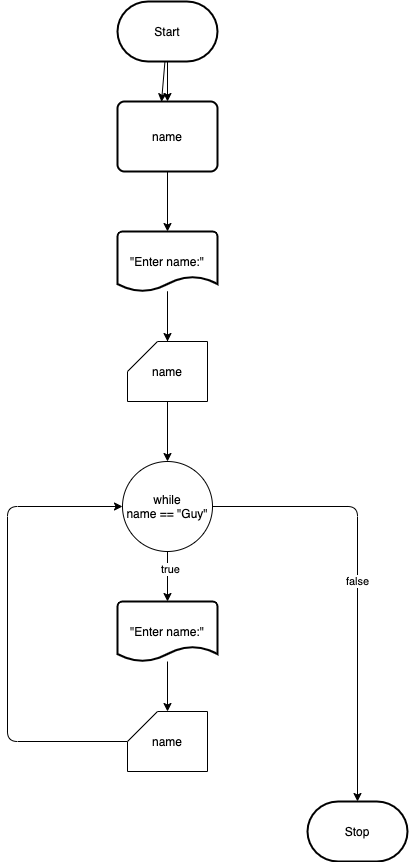

The diagram above was exported from draw.io. Its source (the exported page's mxGraphModel, read from the mxfile embedded in the PNG):
<mxGraphModel dx="706" dy="584" grid="1" gridSize="10" guides="1" tooltips="1" connect="1" arrows="1" fold="1" page="1" pageScale="1" pageWidth="850" pageHeight="1100" background="#ffffff" math="0" shadow="0">
  <root>
    <mxCell id="0" />
    <mxCell id="1" parent="0" />
    <mxCell id="4" style="edgeStyle=none;html=1;entryX=0.44;entryY=0.005;entryDx=0;entryDy=0;entryPerimeter=0;" edge="1" parent="1" source="2" target="3">
      <mxGeometry relative="1" as="geometry" />
    </mxCell>
    <mxCell id="6" style="edgeStyle=none;html=1;entryX=0.5;entryY=0;entryDx=0;entryDy=0;strokeColor=#000000;" edge="1" parent="1" source="2" target="3">
      <mxGeometry relative="1" as="geometry" />
    </mxCell>
    <mxCell id="2" value="Start" style="strokeWidth=2;html=1;shape=mxgraph.flowchart.terminator;whiteSpace=wrap;" vertex="1" parent="1">
      <mxGeometry x="310" y="70" width="100" height="60" as="geometry" />
    </mxCell>
    <mxCell id="8" style="edgeStyle=none;html=1;entryX=0.5;entryY=0;entryDx=0;entryDy=0;entryPerimeter=0;strokeColor=#000000;" edge="1" parent="1" source="3" target="7">
      <mxGeometry relative="1" as="geometry" />
    </mxCell>
    <mxCell id="3" value="name" style="rounded=1;whiteSpace=wrap;html=1;absoluteArcSize=1;arcSize=14;strokeWidth=2;" vertex="1" parent="1">
      <mxGeometry x="310" y="170" width="100" height="70" as="geometry" />
    </mxCell>
    <mxCell id="10" style="edgeStyle=none;html=1;entryX=0.5;entryY=0;entryDx=0;entryDy=0;entryPerimeter=0;strokeColor=#000000;" edge="1" parent="1" source="7" target="9">
      <mxGeometry relative="1" as="geometry" />
    </mxCell>
    <mxCell id="16" value="" style="edgeStyle=none;html=1;strokeColor=#000000;" edge="1" parent="1" source="7">
      <mxGeometry relative="1" as="geometry">
        <mxPoint x="360" y="440" as="targetPoint" />
      </mxGeometry>
    </mxCell>
    <mxCell id="7" value="&quot;Enter name:&quot;" style="strokeWidth=2;html=1;shape=mxgraph.flowchart.document2;whiteSpace=wrap;size=0.25;" vertex="1" parent="1">
      <mxGeometry x="310" y="300" width="100" height="60" as="geometry" />
    </mxCell>
    <mxCell id="12" style="edgeStyle=none;html=1;entryX=0.5;entryY=0;entryDx=0;entryDy=0;strokeColor=#000000;" edge="1" parent="1" source="9" target="11">
      <mxGeometry relative="1" as="geometry" />
    </mxCell>
    <mxCell id="9" value="name" style="shape=card;whiteSpace=wrap;html=1;" vertex="1" parent="1">
      <mxGeometry x="320" y="410" width="80" height="60" as="geometry" />
    </mxCell>
    <mxCell id="20" style="edgeStyle=none;html=1;entryX=0.5;entryY=0;entryDx=0;entryDy=0;entryPerimeter=0;strokeColor=#000000;" edge="1" parent="1" source="11" target="17">
      <mxGeometry relative="1" as="geometry" />
    </mxCell>
    <mxCell id="23" value="true" style="edgeLabel;html=1;align=center;verticalAlign=middle;resizable=0;points=[];" vertex="1" connectable="0" parent="20">
      <mxGeometry x="-0.3399" y="2" relative="1" as="geometry">
        <mxPoint as="offset" />
      </mxGeometry>
    </mxCell>
    <mxCell id="25" value="false" style="edgeStyle=none;html=1;strokeColor=#000000;" edge="1" parent="1" source="11" target="24">
      <mxGeometry relative="1" as="geometry">
        <Array as="points">
          <mxPoint x="550" y="575" />
        </Array>
      </mxGeometry>
    </mxCell>
    <mxCell id="11" value="while&lt;br&gt;name == &quot;Guy&quot;" style="ellipse;whiteSpace=wrap;html=1;aspect=fixed;" vertex="1" parent="1">
      <mxGeometry x="315" y="530" width="90" height="90" as="geometry" />
    </mxCell>
    <mxCell id="21" style="edgeStyle=none;html=1;entryX=0.5;entryY=0;entryDx=0;entryDy=0;entryPerimeter=0;strokeColor=#000000;" edge="1" parent="1" source="17" target="19">
      <mxGeometry relative="1" as="geometry" />
    </mxCell>
    <mxCell id="17" value="&quot;Enter name:&quot;" style="strokeWidth=2;html=1;shape=mxgraph.flowchart.document2;whiteSpace=wrap;size=0.25;" vertex="1" parent="1">
      <mxGeometry x="310" y="670" width="100" height="60" as="geometry" />
    </mxCell>
    <mxCell id="22" style="edgeStyle=none;html=1;entryX=0;entryY=0.5;entryDx=0;entryDy=0;strokeColor=#000000;" edge="1" parent="1" source="19" target="11">
      <mxGeometry relative="1" as="geometry">
        <Array as="points">
          <mxPoint x="200" y="810" />
          <mxPoint x="200" y="575" />
        </Array>
      </mxGeometry>
    </mxCell>
    <mxCell id="19" value="name" style="shape=card;whiteSpace=wrap;html=1;" vertex="1" parent="1">
      <mxGeometry x="320" y="780" width="80" height="60" as="geometry" />
    </mxCell>
    <mxCell id="24" value="Stop" style="strokeWidth=2;html=1;shape=mxgraph.flowchart.terminator;whiteSpace=wrap;" vertex="1" parent="1">
      <mxGeometry x="500" y="870" width="100" height="60" as="geometry" />
    </mxCell>
  </root>
</mxGraphModel>